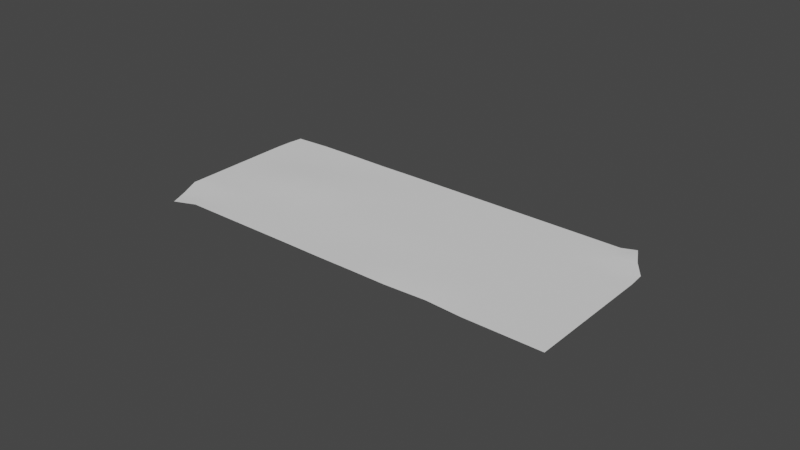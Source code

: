 # Source: rigged_money.blend  (saved by Blender 2.92.15; exported with 4.5.12 LTS)
import bpy
from mathutils import Matrix  # noqa: F401  (used for matrix-valued properties, if any)

bpy.ops.wm.read_factory_settings(use_empty=True)
scene = bpy.context.scene
scene.name = 'Scene'

# ---- collections
col_collection = bpy.data.collections.new('Collection'); scene.collection.children.link(col_collection)

# ---- world
world_world = bpy.data.worlds.new('World'); scene.world = world_world
world_world.use_nodes = True; world_world.node_tree.nodes.clear()
_N = world_world.node_tree.nodes; _L = world_world.node_tree.links
n0 = _N.new('ShaderNodeOutputWorld'); n0.name = 'World Output'; n0.location = (300, 300)
n1 = _N.new('ShaderNodeBackground'); n1.name = 'Background'; n1.location = (10, 300)
n1.inputs[0].default_value = (0.05088, 0.05088, 0.05088, 1.0)
_L.new(n1.outputs[0], n0.inputs[0])
n0.is_active_output = True
world_world.color = (0.05088, 0.05088, 0.05088)
world_world.use_sun_shadow = False
world_world.sun_shadow_jitter_overblur = 0.0

# ---- meshes
me_plane = bpy.data.meshes.new('Plane')
me_plane.from_pydata([(0.001244, 0.0008301, -0.002789), (0.1383, 0.0, 0.0), (0.0008811, 0.05742, 0.0), (0.1327, 0.05474, 0.003046), (0.01257, 0.0, 0.0), (0.02515, 0.0, 0.0), (0.03772, 0.0, 0.0), (0.05029, 0.0, -7.722e-08), (0.06286, 0.0, -6.717e-05), (0.07544, 0.0, -7.722e-08), (0.08801, 0.0, 0.0), (0.1006, 0.001621, -0.000706), (0.1132, 0.0, 0.0), (0.1257, 0.0, 0.0), (0.1257, 0.0581, 0.0), (0.1132, 0.0581, 0.0), (0.1006, 0.0581, 0.0), (0.08801, 0.0581, 0.0), (0.07544, 0.0581, 0.0), (0.06286, 0.0581, 0.0), (0.05029, 0.0581, 0.0), (0.03772, 0.0581, -9.126e-05), (0.02515, 0.0581, 0.0), (0.01257, 0.0581, 0.0), (0.000285, 0.0526, 0.0), (0.0, 0.04754, 0.0), (0.0, 0.04225, 0.0), (0.0, 0.03697, 0.0), (0.0, 0.03169, 0.0), (0.0, 0.02641, 0.0), (0.0, 0.02113, 0.0), (0.0, 0.01585, 0.0), (0.0, 0.01056, 0.0), (0.0003871, 0.00554, -0.001903), (0.1383, 0.005282, 0.0), (0.1383, 0.01056, 0.0), (0.1383, 0.01585, 0.0), (0.1383, 0.02113, 0.0), (0.1383, 0.02641, 0.0), (0.1383, 0.03169, 0.0), (0.1383, 0.03697, 0.0), (0.1383, 0.04225, 0.0), (0.1379, 0.04748, 0.0), (0.1348, 0.05108, 0.001466), (0.01257, 0.005282, 0.0), (0.01257, 0.01056, 0.0), (0.01257, 0.01585, 0.0), (0.01257, 0.02113, 2.583e-07), (0.01257, 0.02641, 6.295e-05), (0.01257, 0.03169, 0.0001107), (0.01257, 0.03697, 6.295e-05), (0.01257, 0.04225, 2.583e-07), (0.01257, 0.04754, 0.0), (0.01257, 0.05282, 0.0), (0.02515, 0.005282, 0.0), (0.02515, 0.01056, 0.0), (0.02515, 0.01585, 4.496e-06), (0.02515, 0.02113, 0.0002247), (0.02515, 0.02641, 0.0005687), (0.02515, 0.03169, 0.0007475), (0.02515, 0.03697, 0.0005687), (0.02515, 0.04225, 0.0002247), (0.02515, 0.04754, 4.496e-06), (0.02515, 0.05282, 0.0), (0.03772, 0.005282, 0.0), (0.03772, 0.01056, 0.0), (0.03772, 0.01585, 0.0), (0.03772, 0.02113, 2.583e-07), (0.03772, 0.02641, 6.295e-05), (0.03772, 0.03169, 0.0001107), (0.03772, 0.03697, 6.295e-05), (0.03772, 0.04225, 2.583e-07), (0.03772, 0.04754, -9.126e-05), (0.03772, 0.05282, -0.0002822), (0.05029, 0.005282, -1.882e-05), (0.05029, 0.01056, -3.308e-05), (0.05029, 0.01585, -1.882e-05), (0.05029, 0.02113, -7.722e-08), (0.05029, 0.02641, 0.0), (0.05029, 0.03169, 0.0), (0.05029, 0.03697, 0.0), (0.05029, 0.04225, 0.0), (0.05029, 0.04754, 0.0), (0.05029, 0.05282, 0.0), (0.06286, 0.005282, -0.00017), (0.06286, 0.01056, -0.0002235), (0.06286, 0.01585, -0.00017), (0.06286, 0.02113, -6.717e-05), (0.06286, 0.02641, -1.344e-06), (0.06286, 0.03169, 0.0), (0.06286, 0.03697, 0.0), (0.06286, 0.04225, 0.0), (0.06286, 0.04754, 0.0), (0.06286, 0.05282, 0.0), (0.07544, 0.005282, -1.882e-05), (0.07544, 0.01056, -3.308e-05), (0.07544, 0.01585, -1.882e-05), (0.07544, 0.02113, 5.144e-05), (0.07544, 0.02641, 0.0001593), (0.07544, 0.03169, 5.152e-05), (0.07544, 0.03697, 0.0), (0.07544, 0.04225, 0.0), (0.07544, 0.04754, 0.0), (0.07544, 0.05282, 0.0), (0.08801, 0.005282, 0.0), (0.08801, 0.01056, 0.0), (0.08801, 0.01585, 0.0), (0.08801, 0.02113, 0.0), (0.08801, 0.02641, 0.0), (0.08801, 0.03169, 0.0), (0.08801, 0.03697, 0.0), (0.08801, 0.04225, 0.0), (0.08801, 0.04754, 0.0), (0.08801, 0.05282, 0.0), (0.1006, 0.005413, -0.0002562), (0.1006, 0.01056, 0.0), (0.1006, 0.01585, 0.0), (0.1006, 0.02113, 0.0), (0.1006, 0.02641, 0.0), (0.1006, 0.03169, 0.0), (0.1006, 0.03697, 0.0), (0.1006, 0.04225, 0.0), (0.1006, 0.04754, 0.0), (0.1006, 0.05282, 0.0), (0.1132, 0.005282, 0.0), (0.1132, 0.01056, 0.0), (0.1132, 0.01585, 0.0), (0.1132, 0.02113, 0.0), (0.1132, 0.02641, 0.0), (0.1132, 0.03169, 0.0), (0.1132, 0.03697, 0.0), (0.1132, 0.04225, 0.0), (0.1132, 0.04754, 0.0), (0.1132, 0.05282, 0.0), (0.1257, 0.005282, 0.0), (0.1257, 0.01056, 0.0), (0.1257, 0.01585, 0.0), (0.1257, 0.02113, 0.0), (0.1257, 0.02641, 0.0), (0.1257, 0.03169, 0.0), (0.1257, 0.03697, 0.0), (0.1257, 0.04225, 0.0), (0.1257, 0.04754, 0.0), (0.1257, 0.05282, 0.0)], [], [(143, 43, 3, 14), (24, 53, 23, 2), (53, 63, 22, 23), (63, 73, 21, 22), (73, 83, 20, 21), (83, 93, 19, 20), (93, 103, 18, 19), (103, 113, 17, 18), (113, 123, 16, 17), (123, 133, 15, 16), (133, 143, 14, 15), (12, 13, 134, 124), (124, 134, 135, 125), (125, 135, 136, 126), (126, 136, 137, 127), (127, 137, 138, 128), (128, 138, 139, 129), (129, 139, 140, 130), (130, 140, 141, 131), (131, 141, 142, 132), (132, 142, 143, 133), (11, 12, 124, 114), (114, 124, 125, 115), (115, 125, 126, 116), (116, 126, 127, 117), (117, 127, 128, 118), (118, 128, 129, 119), (119, 129, 130, 120), (120, 130, 131, 121), (121, 131, 132, 122), (122, 132, 133, 123), (10, 11, 114, 104), (104, 114, 115, 105), (105, 115, 116, 106), (106, 116, 117, 107), (107, 117, 118, 108), (108, 118, 119, 109), (109, 119, 120, 110), (110, 120, 121, 111), (111, 121, 122, 112), (112, 122, 123, 113), (9, 10, 104, 94), (94, 104, 105, 95), (95, 105, 106, 96), (96, 106, 107, 97), (97, 107, 108, 98), (98, 108, 109, 99), (99, 109, 110, 100), (100, 110, 111, 101), (101, 111, 112, 102), (102, 112, 113, 103), (8, 9, 94, 84), (84, 94, 95, 85), (85, 95, 96, 86), (86, 96, 97, 87), (87, 97, 98, 88), (88, 98, 99, 89), (89, 99, 100, 90), (90, 100, 101, 91), (91, 101, 102, 92), (92, 102, 103, 93), (7, 8, 84, 74), (74, 84, 85, 75), (75, 85, 86, 76), (76, 86, 87, 77), (77, 87, 88, 78), (78, 88, 89, 79), (79, 89, 90, 80), (80, 90, 91, 81), (81, 91, 92, 82), (82, 92, 93, 83), (6, 7, 74, 64), (64, 74, 75, 65), (65, 75, 76, 66), (66, 76, 77, 67), (67, 77, 78, 68), (68, 78, 79, 69), (69, 79, 80, 70), (70, 80, 81, 71), (71, 81, 82, 72), (72, 82, 83, 73), (5, 6, 64, 54), (54, 64, 65, 55), (55, 65, 66, 56), (56, 66, 67, 57), (57, 67, 68, 58), (58, 68, 69, 59), (59, 69, 70, 60), (60, 70, 71, 61), (61, 71, 72, 62), (62, 72, 73, 63), (4, 5, 54, 44), (44, 54, 55, 45), (45, 55, 56, 46), (46, 56, 57, 47), (47, 57, 58, 48), (48, 58, 59, 49), (49, 59, 60, 50), (50, 60, 61, 51), (51, 61, 62, 52), (52, 62, 63, 53), (0, 4, 44, 33), (33, 44, 45, 32), (32, 45, 46, 31), (31, 46, 47, 30), (30, 47, 48, 29), (29, 48, 49, 28), (28, 49, 50, 27), (27, 50, 51, 26), (26, 51, 52, 25), (25, 52, 53, 24), (13, 1, 34, 134), (134, 34, 35, 135), (135, 35, 36, 136), (136, 36, 37, 137), (137, 37, 38, 138), (138, 38, 39, 139), (139, 39, 40, 140), (140, 40, 41, 141), (141, 41, 42, 142), (142, 42, 43, 143)])
me_plane.polygons.foreach_set('use_smooth', [True] * 121)
_uv = me_plane.uv_layers.new(name='UVMap')
_uv.uv.foreach_set('vector', [0.9091, 0.9091, 1.0, 0.9091, 1.0, 1.0, 0.9091, 1.0, 0.0, 0.9091, 0.09091, 0.9091, 0.09091, 1.0, 0.0, 1.0, 0.09091, 0.9091, 0.1818, 0.9091, 0.1818, 1.0, 0.09091, 1.0, 0.1818, 0.9091, 0.2727, 0.9091, 0.2727, 1.0, 0.1818, 1.0, 0.2727, 0.9091, 0.3636, 0.9091, 0.3636, 1.0, 0.2727, 1.0, 0.3636, 0.9091, 0.4545, 0.9091, 0.4545, 1.0, 0.3636, 1.0, 0.4545, 0.9091, 0.5455, 0.9091, 0.5455, 1.0, 0.4545, 1.0, 0.5455, 0.9091, 0.6364, 0.9091, 0.6364, 1.0, 0.5455, 1.0, 0.6364, 0.9091, 0.7273, 0.9091, 0.7273, 1.0, 0.6364, 1.0, 0.7273, 0.9091, 0.8182, 0.9091, 0.8182, 1.0, 0.7273, 1.0, 0.8182, 0.9091, 0.9091, 0.9091, 0.9091, 1.0, 0.8182, 1.0, 0.8182, 0.0, 0.9091, 0.0, 0.9091, 0.09091, 0.8182, 0.09091, 0.8182, 0.09091, 0.9091, 0.09091, 0.9091, 0.1818, 0.8182, 0.1818, 0.8182, 0.1818, 0.9091, 0.1818, 0.9091, 0.2727, 0.8182, 0.2727, 0.8182, 0.2727, 0.9091, 0.2727, 0.9091, 0.3636, 0.8182, 0.3636, 0.8182, 0.3636, 0.9091, 0.3636, 0.9091, 0.4545, 0.8182, 0.4545, 0.8182, 0.4545, 0.9091, 0.4545, 0.9091, 0.5455, 0.8182, 0.5455, 0.8182, 0.5455, 0.9091, 0.5455, 0.9091, 0.6364, 0.8182, 0.6364, 0.8182, 0.6364, 0.9091, 0.6364, 0.9091, 0.7273, 0.8182, 0.7273, 0.8182, 0.7273, 0.9091, 0.7273, 0.9091, 0.8182, 0.8182, 0.8182, 0.8182, 0.8182, 0.9091, 0.8182, 0.9091, 0.9091, 0.8182, 0.9091, 0.7273, 0.0, 0.8182, 0.0, 0.8182, 0.09091, 0.7273, 0.09091, 0.7273, 0.09091, 0.8182, 0.09091, 0.8182, 0.1818, 0.7273, 0.1818, 0.7273, 0.1818, 0.8182, 0.1818, 0.8182, 0.2727, 0.7273, 0.2727, 0.7273, 0.2727, 0.8182, 0.2727, 0.8182, 0.3636, 0.7273, 0.3636, 0.7273, 0.3636, 0.8182, 0.3636, 0.8182, 0.4545, 0.7273, 0.4545, 0.7273, 0.4545, 0.8182, 0.4545, 0.8182, 0.5455, 0.7273, 0.5455, 0.7273, 0.5455, 0.8182, 0.5455, 0.8182, 0.6364, 0.7273, 0.6364, 0.7273, 0.6364, 0.8182, 0.6364, 0.8182, 0.7273, 0.7273, 0.7273, 0.7273, 0.7273, 0.8182, 0.7273, 0.8182, 0.8182, 0.7273, 0.8182, 0.7273, 0.8182, 0.8182, 0.8182, 0.8182, 0.9091, 0.7273, 0.9091, 0.6364, 0.0, 0.7273, 0.0, 0.7273, 0.09091, 0.6364, 0.09091, 0.6364, 0.09091, 0.7273, 0.09091, 0.7273, 0.1818, 0.6364, 0.1818, 0.6364, 0.1818, 0.7273, 0.1818, 0.7273, 0.2727, 0.6364, 0.2727, 0.6364, 0.2727, 0.7273, 0.2727, 0.7273, 0.3636, 0.6364, 0.3636, 0.6364, 0.3636, 0.7273, 0.3636, 0.7273, 0.4545, 0.6364, 0.4545, 0.6364, 0.4545, 0.7273, 0.4545, 0.7273, 0.5455, 0.6364, 0.5455, 0.6364, 0.5455, 0.7273, 0.5455, 0.7273, 0.6364, 0.6364, 0.6364, 0.6364, 0.6364, 0.7273, 0.6364, 0.7273, 0.7273, 0.6364, 0.7273, 0.6364, 0.7273, 0.7273, 0.7273, 0.7273, 0.8182, 0.6364, 0.8182, 0.6364, 0.8182, 0.7273, 0.8182, 0.7273, 0.9091, 0.6364, 0.9091, 0.5455, 0.0, 0.6364, 0.0, 0.6364, 0.09091, 0.5455, 0.09091, 0.5455, 0.09091, 0.6364, 0.09091, 0.6364, 0.1818, 0.5455, 0.1818, 0.5455, 0.1818, 0.6364, 0.1818, 0.6364, 0.2727, 0.5455, 0.2727, 0.5455, 0.2727, 0.6364, 0.2727, 0.6364, 0.3636, 0.5455, 0.3636, 0.5455, 0.3636, 0.6364, 0.3636, 0.6364, 0.4545, 0.5455, 0.4545, 0.5455, 0.4545, 0.6364, 0.4545, 0.6364, 0.5455, 0.5455, 0.5455, 0.5455, 0.5455, 0.6364, 0.5455, 0.6364, 0.6364, 0.5455, 0.6364, 0.5455, 0.6364, 0.6364, 0.6364, 0.6364, 0.7273, 0.5455, 0.7273, 0.5455, 0.7273, 0.6364, 0.7273, 0.6364, 0.8182, 0.5455, 0.8182, 0.5455, 0.8182, 0.6364, 0.8182, 0.6364, 0.9091, 0.5455, 0.9091, 0.4545, 0.0, 0.5455, 0.0, 0.5455, 0.09091, 0.4545, 0.09091, 0.4545, 0.09091, 0.5455, 0.09091, 0.5455, 0.1818, 0.4545, 0.1818, 0.4545, 0.1818, 0.5455, 0.1818, 0.5455, 0.2727, 0.4545, 0.2727, 0.4545, 0.2727, 0.5455, 0.2727, 0.5455, 0.3636, 0.4545, 0.3636, 0.4545, 0.3636, 0.5455, 0.3636, 0.5455, 0.4545, 0.4545, 0.4545, 0.4545, 0.4545, 0.5455, 0.4545, 0.5455, 0.5455, 0.4545, 0.5455, 0.4545, 0.5455, 0.5455, 0.5455, 0.5455, 0.6364, 0.4545, 0.6364, 0.4545, 0.6364, 0.5455, 0.6364, 0.5455, 0.7273, 0.4545, 0.7273, 0.4545, 0.7273, 0.5455, 0.7273, 0.5455, 0.8182, 0.4545, 0.8182, 0.4545, 0.8182, 0.5455, 0.8182, 0.5455, 0.9091, 0.4545, 0.9091, 0.3636, 0.0, 0.4545, 0.0, 0.4545, 0.09091, 0.3636, 0.09091, 0.3636, 0.09091, 0.4545, 0.09091, 0.4545, 0.1818, 0.3636, 0.1818, 0.3636, 0.1818, 0.4545, 0.1818, 0.4545, 0.2727, 0.3636, 0.2727, 0.3636, 0.2727, 0.4545, 0.2727, 0.4545, 0.3636, 0.3636, 0.3636, 0.3636, 0.3636, 0.4545, 0.3636, 0.4545, 0.4545, 0.3636, 0.4545, 0.3636, 0.4545, 0.4545, 0.4545, 0.4545, 0.5455, 0.3636, 0.5455, 0.3636, 0.5455, 0.4545, 0.5455, 0.4545, 0.6364, 0.3636, 0.6364, 0.3636, 0.6364, 0.4545, 0.6364, 0.4545, 0.7273, 0.3636, 0.7273, 0.3636, 0.7273, 0.4545, 0.7273, 0.4545, 0.8182, 0.3636, 0.8182, 0.3636, 0.8182, 0.4545, 0.8182, 0.4545, 0.9091, 0.3636, 0.9091, 0.2727, 0.0, 0.3636, 0.0, 0.3636, 0.09091, 0.2727, 0.09091, 0.2727, 0.09091, 0.3636, 0.09091, 0.3636, 0.1818, 0.2727, 0.1818, 0.2727, 0.1818, 0.3636, 0.1818, 0.3636, 0.2727, 0.2727, 0.2727, 0.2727, 0.2727, 0.3636, 0.2727, 0.3636, 0.3636, 0.2727, 0.3636, 0.2727, 0.3636, 0.3636, 0.3636, 0.3636, 0.4545, 0.2727, 0.4545, 0.2727, 0.4545, 0.3636, 0.4545, 0.3636, 0.5455, 0.2727, 0.5455, 0.2727, 0.5455, 0.3636, 0.5455, 0.3636, 0.6364, 0.2727, 0.6364, 0.2727, 0.6364, 0.3636, 0.6364, 0.3636, 0.7273, 0.2727, 0.7273, 0.2727, 0.7273, 0.3636, 0.7273, 0.3636, 0.8182, 0.2727, 0.8182, 0.2727, 0.8182, 0.3636, 0.8182, 0.3636, 0.9091, 0.2727, 0.9091, 0.1818, 0.0, 0.2727, 0.0, 0.2727, 0.09091, 0.1818, 0.09091, 0.1818, 0.09091, 0.2727, 0.09091, 0.2727, 0.1818, 0.1818, 0.1818, 0.1818, 0.1818, 0.2727, 0.1818, 0.2727, 0.2727, 0.1818, 0.2727, 0.1818, 0.2727, 0.2727, 0.2727, 0.2727, 0.3636, 0.1818, 0.3636, 0.1818, 0.3636, 0.2727, 0.3636, 0.2727, 0.4545, 0.1818, 0.4545, 0.1818, 0.4545, 0.2727, 0.4545, 0.2727, 0.5455, 0.1818, 0.5455, 0.1818, 0.5455, 0.2727, 0.5455, 0.2727, 0.6364, 0.1818, 0.6364, 0.1818, 0.6364, 0.2727, 0.6364, 0.2727, 0.7273, 0.1818, 0.7273, 0.1818, 0.7273, 0.2727, 0.7273, 0.2727, 0.8182, 0.1818, 0.8182, 0.1818, 0.8182, 0.2727, 0.8182, 0.2727, 0.9091, 0.1818, 0.9091, 0.09091, 0.0, 0.1818, 0.0, 0.1818, 0.09091, 0.09091, 0.09091, 0.09091, 0.09091, 0.1818, 0.09091, 0.1818, 0.1818, 0.09091, 0.1818, 0.09091, 0.1818, 0.1818, 0.1818, 0.1818, 0.2727, 0.09091, 0.2727, 0.09091, 0.2727, 0.1818, 0.2727, 0.1818, 0.3636, 0.09091, 0.3636, 0.09091, 0.3636, 0.1818, 0.3636, 0.1818, 0.4545, 0.09091, 0.4545, 0.09091, 0.4545, 0.1818, 0.4545, 0.1818, 0.5455, 0.09091, 0.5455, 0.09091, 0.5455, 0.1818, 0.5455, 0.1818, 0.6364, 0.09091, 0.6364, 0.09091, 0.6364, 0.1818, 0.6364, 0.1818, 0.7273, 0.09091, 0.7273, 0.09091, 0.7273, 0.1818, 0.7273, 0.1818, 0.8182, 0.09091, 0.8182, 0.09091, 0.8182, 0.1818, 0.8182, 0.1818, 0.9091, 0.09091, 0.9091, 0.0, 0.0, 0.09091, 0.0, 0.09091, 0.09091, 0.0, 0.09091, 0.0, 0.09091, 0.09091, 0.09091, 0.09091, 0.1818, 0.0, 0.1818, 0.0, 0.1818, 0.09091, 0.1818, 0.09091, 0.2727, 0.0, 0.2727, 0.0, 0.2727, 0.09091, 0.2727, 0.09091, 0.3636, 0.0, 0.3636, 0.0, 0.3636, 0.09091, 0.3636, 0.09091, 0.4545, 0.0, 0.4545, 0.0, 0.4545, 0.09091, 0.4545, 0.09091, 0.5455, 0.0, 0.5455, 0.0, 0.5455, 0.09091, 0.5455, 0.09091, 0.6364, 0.0, 0.6364, 0.0, 0.6364, 0.09091, 0.6364, 0.09091, 0.7273, 0.0, 0.7273, 0.0, 0.7273, 0.09091, 0.7273, 0.09091, 0.8182, 0.0, 0.8182, 0.0, 0.8182, 0.09091, 0.8182, 0.09091, 0.9091, 0.0, 0.9091, 0.9091, 0.0, 1.0, 0.0, 1.0, 0.09091, 0.9091, 0.09091, 0.9091, 0.09091, 1.0, 0.09091, 1.0, 0.1818, 0.9091, 0.1818, 0.9091, 0.1818, 1.0, 0.1818, 1.0, 0.2727, 0.9091, 0.2727, 0.9091, 0.2727, 1.0, 0.2727, 1.0, 0.3636, 0.9091, 0.3636, 0.9091, 0.3636, 1.0, 0.3636, 1.0, 0.4545, 0.9091, 0.4545, 0.9091, 0.4545, 1.0, 0.4545, 1.0, 0.5455, 0.9091, 0.5455, 0.9091, 0.5455, 1.0, 0.5455, 1.0, 0.6364, 0.9091, 0.6364, 0.9091, 0.6364, 1.0, 0.6364, 1.0, 0.7273, 0.9091, 0.7273, 0.9091, 0.7273, 1.0, 0.7273, 1.0, 0.8182, 0.9091, 0.8182, 0.9091, 0.8182, 1.0, 0.8182, 1.0, 0.9091, 0.9091, 0.9091])
me_plane.use_remesh_fix_poles = True
me_plane.use_remesh_preserve_attributes = False
me_plane.use_mirror_vertex_groups = False
me_plane.update()
arm_armature = bpy.data.armatures.new('Armature')  # bones are not reproduced

# ---- objects
ob_dollar_mesh = bpy.data.objects.new('dollar_mesh', me_plane)
ob_rigged_money = bpy.data.objects.new('rigged_money', arm_armature)

# ---- transforms, parenting, visibility, modifiers, constraints
ob_dollar_mesh.parent = ob_rigged_money
ob_dollar_mesh.location = (0.0, 0.0, 0.0)
ob_dollar_mesh.lineart.crease_threshold = 0.0
_vg = ob_dollar_mesh.vertex_groups.new(name='Bone')
for _i, _w in zip([0, 2, 4, 5, 6, 7, 8, 19, 20, 21, 22, 23, 24, 25, 26, 27, 28, 29, 30, 31, 32, 33, 44, 45, 46, 47, 48, 49, 50, 51, 52, 53, 54, 55, 56, 57, 58, 60, 61, 62, 63, 64, 65, 66, 67, 68, 70, 71, 72, 73, 74, 75, 76, 77, 81, 82, 83, 84, 85], [0.7228, 0.7477, 0.6101, 0.3708, 0.1839, 0.08639, 0.02958, 0.005705, 0.06642, 0.156, 0.3491, 0.6333, 0.7722, 0.8088, 0.8567, 0.9096, 0.9484, 0.9214, 0.8689, 0.8176, 0.776, 0.7431, 0.6302, 0.6617, 0.7056, 0.7696, 0.8571, 0.9248, 0.8344, 0.7502, 0.6918, 0.6541, 0.3616, 0.3387, 0.2926, 0.2052, 0.09929, 0.1192, 0.2176, 0.2944, 0.3331, 0.1707, 0.1468, 0.1127, 0.0707, 0.01036, 0.02373, 0.07561, 0.1126, 0.1403, 0.07859, 0.06517, 0.04546, 0.007686, 0.009562, 0.04117, 0.05857, 0.02182, 0.008688]): _vg.add([_i], _w, 'REPLACE')
_vg = ob_dollar_mesh.vertex_groups.new(name='Bone.001')
for _i, _w in zip([0, 2, 4, 5, 6, 7, 8, 9, 10, 18, 19, 20, 21, 22, 23, 24, 25, 26, 27, 28, 29, 30, 31, 32, 33, 44, 45, 46, 47, 48, 49, 50, 51, 52, 53, 54, 55, 56, 57, 58, 59, 60, 61, 62, 63, 64, 65, 66, 67, 68, 69, 70, 71, 72, 73, 74, 75, 76, 77, 78, 79, 80, 81, 82, 83, 84, 85, 86, 87, 88, 90, 91, 92, 93, 94, 95, 96, 101, 102, 103, 104], [0.2082, 0.2022, 0.2843, 0.4279, 0.4498, 0.2658, 0.1353, 0.06453, 0.01065, 0.0542, 0.1251, 0.2711, 0.5019, 0.4818, 0.288, 0.1839, 0.1562, 0.1189, 0.07609, 0.03686, 0.06489, 0.1054, 0.1431, 0.1722, 0.1946, 0.2743, 0.2593, 0.2364, 0.1959, 0.129, 0.07036, 0.1495, 0.2149, 0.2538, 0.2761, 0.4494, 0.4967, 0.58, 0.7191, 0.8731, 0.9933, 0.8456, 0.7019, 0.5802, 0.5124, 0.4785, 0.5301, 0.6078, 0.7138, 0.8388, 0.9198, 0.8123, 0.6956, 0.6023, 0.5378, 0.2599, 0.2494, 0.2292, 0.1925, 0.1346, 0.09681, 0.1541, 0.2086, 0.2421, 0.2609, 0.1266, 0.1111, 0.08898, 0.06112, 0.0143, 0.02968, 0.06926, 0.09519, 0.1142, 0.05897, 0.04881, 0.02358, 0.001106, 0.02626, 0.04638, 0.004466]): _vg.add([_i], _w, 'REPLACE')
_vg = ob_dollar_mesh.vertex_groups.new(name='Bone.002')
for _i, _w in zip([0, 2, 4, 5, 6, 7, 8, 9, 10, 11, 12, 16, 17, 18, 19, 20, 21, 22, 23, 24, 25, 31, 32, 33, 44, 45, 46, 47, 51, 52, 53, 54, 55, 56, 57, 60, 61, 62, 63, 64, 65, 66, 67, 68, 69, 70, 71, 72, 73, 74, 75, 76, 77, 78, 79, 80, 81, 82, 83, 84, 85, 86, 87, 88, 89, 90, 91, 92, 93, 94, 95, 96, 97, 98, 99, 100, 101, 102, 103, 104, 105, 106, 107, 108, 110, 111, 112, 113, 114, 115, 116, 121, 122, 123, 124], [0.05443, 0.03224, 0.08311, 0.1571, 0.2801, 0.4693, 0.4664, 0.2716, 0.139, 0.06411, 0.00581, 0.05375, 0.1237, 0.2699, 0.5074, 0.5083, 0.2746, 0.1379, 0.06448, 0.02211, 0.007557, 0.01243, 0.03206, 0.04854, 0.07533, 0.0626, 0.04243, 0.005295, 0.007818, 0.03963, 0.05732, 0.1485, 0.1309, 0.1029, 0.06227, 0.01006, 0.06764, 0.1039, 0.1267, 0.2723, 0.2577, 0.2314, 0.1863, 0.1187, 0.06439, 0.136, 0.1982, 0.2384, 0.2622, 0.4959, 0.5425, 0.6113, 0.7041, 0.8149, 0.875, 0.7852, 0.68, 0.5978, 0.5411, 0.4932, 0.5403, 0.61, 0.7039, 0.8152, 0.8765, 0.786, 0.6803, 0.5974, 0.5403, 0.2644, 0.2512, 0.2271, 0.1852, 0.1216, 0.07608, 0.1427, 0.2012, 0.2378, 0.2587, 0.1287, 0.1119, 0.08847, 0.05945, 0.008766, 0.02308, 0.0666, 0.09308, 0.1125, 0.05922, 0.04924, 0.02389, 0.0003861, 0.02533, 0.04543, 0.002368]): _vg.add([_i], _w, 'REPLACE')
_vg = ob_dollar_mesh.vertex_groups.new(name='Bone.003')
for _i, _w in zip([1, 3, 5, 6, 7, 8, 9, 10, 11, 12, 13, 14, 15, 16, 17, 18, 19, 20, 21, 34, 35, 43, 54, 55, 64, 65, 66, 72, 73, 74, 75, 76, 77, 78, 80, 81, 82, 83, 84, 85, 86, 87, 88, 89, 90, 91, 92, 93, 94, 95, 96, 97, 98, 99, 100, 101, 102, 103, 104, 105, 106, 107, 108, 109, 110, 111, 112, 113, 114, 115, 116, 117, 118, 119, 120, 121, 122, 123, 124, 125, 126, 127, 128, 130, 131, 132, 133, 134, 135, 136, 142, 143], [0.03321, 0.0211, 0.01646, 0.06467, 0.1327, 0.2608, 0.4446, 0.4376, 0.2467, 0.1165, 0.0622, 0.05545, 0.1069, 0.2288, 0.4421, 0.4664, 0.2514, 0.1163, 0.05126, 0.02651, 0.01469, 0.009234, 0.01109, 0.001055, 0.05909, 0.04895, 0.0235, 0.02154, 0.04099, 0.124, 0.1085, 0.08652, 0.05915, 0.01166, 0.02402, 0.0642, 0.08829, 0.106, 0.2545, 0.2428, 0.2214, 0.1843, 0.128, 0.09021, 0.1429, 0.1929, 0.2241, 0.2418, 0.4705, 0.5162, 0.5846, 0.6794, 0.7971, 0.8646, 0.7518, 0.6391, 0.5554, 0.499, 0.457, 0.4906, 0.5349, 0.5785, 0.5748, 0.2167, 0.5062, 0.5251, 0.4971, 0.4653, 0.2391, 0.2239, 0.1979, 0.1554, 0.09491, 0.05045, 0.1021, 0.1566, 0.1942, 0.2168, 0.1116, 0.09816, 0.07762, 0.05179, 0.001266, 0.01041, 0.05523, 0.0786, 0.0964, 0.05712, 0.04608, 0.02176, 0.02241, 0.04458]): _vg.add([_i], _w, 'REPLACE')
_vg = ob_dollar_mesh.vertex_groups.new(name='Bone.004')
for _i, _w in zip([1, 3, 7, 8, 9, 10, 11, 12, 13, 14, 15, 16, 17, 18, 19, 20, 34, 35, 36, 37, 41, 42, 43, 74, 84, 85, 86, 87, 91, 92, 93, 94, 95, 96, 97, 98, 99, 100, 101, 102, 103, 104, 105, 106, 107, 108, 109, 110, 111, 112, 113, 114, 115, 116, 117, 118, 119, 120, 121, 122, 123, 124, 125, 126, 127, 128, 129, 130, 131, 132, 133, 134, 135, 136, 137, 138, 140, 141, 142, 143], [0.07991, 0.08228, 0.008609, 0.06162, 0.1233, 0.2215, 0.3342, 0.1972, 0.1148, 0.1224, 0.2177, 0.3741, 0.2564, 0.1334, 0.06104, 0.002918, 0.0743, 0.06423, 0.0506, 0.02004, 0.02835, 0.05441, 0.0698, 0.003448, 0.05726, 0.04934, 0.02839, 0.003289, 0.01675, 0.04205, 0.05548, 0.1186, 0.1105, 0.09812, 0.08025, 0.05737, 0.0463, 0.07535, 0.09943, 0.116, 0.1268, 0.2255, 0.2346, 0.2501, 0.279, 0.3557, 0.7503, 0.4082, 0.3172, 0.2795, 0.262, 0.3563, 0.4049, 0.4831, 0.598, 0.7478, 0.8428, 0.7173, 0.5792, 0.4775, 0.4111, 0.1975, 0.1944, 0.1839, 0.1597, 0.1161, 0.08494, 0.1328, 0.1746, 0.1983, 0.2108, 0.108, 0.09571, 0.07752, 0.05386, 0.006235, 0.02139, 0.0634, 0.08819, 0.108]): _vg.add([_i], _w, 'REPLACE')
_vg = ob_dollar_mesh.vertex_groups.new(name='Bone.005')
for _i, _w in zip([1, 3, 9, 10, 11, 12, 13, 14, 15, 16, 17, 18, 34, 35, 36, 37, 38, 39, 40, 41, 42, 43, 94, 95, 96, 102, 103, 104, 105, 106, 107, 108, 110, 111, 112, 113, 114, 115, 116, 117, 118, 119, 120, 121, 122, 123, 124, 125, 126, 127, 128, 129, 130, 131, 132, 133, 134, 135, 136, 137, 138, 139, 140, 141, 142, 143], [0.2283, 0.2797, 0.04811, 0.1015, 0.2037, 0.3529, 0.2775, 0.3308, 0.4022, 0.2214, 0.1027, 0.03913, 0.2212, 0.2086, 0.1902, 0.1652, 0.136, 0.1288, 0.163, 0.1994, 0.2302, 0.2611, 0.04019, 0.02617, 0.007213, 0.01279, 0.02929, 0.09679, 0.08646, 0.07039, 0.048, 0.0009036, 0.0146, 0.05725, 0.07858, 0.09392, 0.2022, 0.1979, 0.1863, 0.1611, 0.1168, 0.08532, 0.1338, 0.1766, 0.2014, 0.2144, 0.3766, 0.4224, 0.4964, 0.6067, 0.7519, 0.8453, 0.7238, 0.5922, 0.497, 0.436, 0.2768, 0.2793, 0.2864, 0.305, 0.3702, 0.7546, 0.4282, 0.3543, 0.3333, 0.3269]): _vg.add([_i], _w, 'REPLACE')
_vg = ob_dollar_mesh.vertex_groups.new(name='Bone.006')
for _i, _w in zip([1, 3, 9, 10, 11, 12, 13, 14, 15, 16, 17, 34, 35, 36, 37, 38, 39, 40, 41, 42, 43, 94, 104, 105, 106, 112, 113, 114, 115, 116, 117, 118, 120, 121, 122, 123, 124, 125, 126, 127, 128, 129, 130, 131, 132, 133, 134, 135, 136, 137, 138, 139, 140, 141, 142, 143], [0.6382, 0.5934, 0.007446, 0.06165, 0.1342, 0.2983, 0.5273, 0.477, 0.2447, 0.1103, 0.04461, 0.6553, 0.6856, 0.7276, 0.7788, 0.8321, 0.8499, 0.8009, 0.7413, 0.6869, 0.6319, 0.002106, 0.05723, 0.04638, 0.02157, 0.0157, 0.03375, 0.1275, 0.111, 0.0867, 0.05706, 0.005558, 0.0128, 0.0573, 0.08146, 0.09971, 0.2814, 0.2575, 0.222, 0.1697, 0.101, 0.05313, 0.107, 0.1655, 0.2068, 0.2319, 0.5416, 0.5634, 0.5904, 0.6129, 0.5891, 0.2253, 0.5213, 0.5526, 0.5332, 0.5056]): _vg.add([_i], _w, 'REPLACE')
_m = ob_dollar_mesh.modifiers.new('Armature', 'ARMATURE')
_m.object = ob_rigged_money
ob_rigged_money.location = (0.0, 0.0, 0.0)
ob_rigged_money.lineart.crease_threshold = 0.0

# ---- collection membership
col_collection.objects.link(ob_dollar_mesh)
col_collection.objects.link(ob_rigged_money)

# ---- scene / render settings (as saved in the file)
scene.frame_start = 1; scene.frame_end = 250; scene.frame_set(1)
scene.render.engine = 'BLENDER_EEVEE_NEXT'
scene.cycles.use_denoising = False
scene.cycles.samples = 128
scene.cycles.sampling_pattern = 'TABULATED_SOBOL'
scene.cycles.use_adaptive_sampling = False
scene.cycles.use_light_tree = False
scene.view_settings.view_transform = 'Filmic'
bpy.context.view_layer.update()

# ---- added for rendering (the .blend has no active camera and no usable light): camera, sun
cam_auto = bpy.data.cameras.new('AutoCamera')
cam_auto.lens = 50.0
cam_auto.sensor_width = 36.0
cam_auto.clip_end = 1000.0
ob_auto_camera = bpy.data.objects.new('AutoCamera', cam_auto)
scene.collection.objects.link(ob_auto_camera)
ob_auto_camera.location = (0.254195, -0.193004, 0.148164)
ob_auto_camera.rotation_euler = (1.09748, -7.21219e-08, 0.694738)
scene.camera = ob_auto_camera
light_auto_sun = bpy.data.lights.new('AutoSun', 'SUN')
light_auto_sun.energy = 3.0
light_auto_sun.angle = 0.0523599
ob_auto_sun = bpy.data.objects.new('AutoSun', light_auto_sun)
scene.collection.objects.link(ob_auto_sun)
ob_auto_sun.rotation_euler = (0.872665, 0.174533, 0.523599)
bpy.context.view_layer.update()
